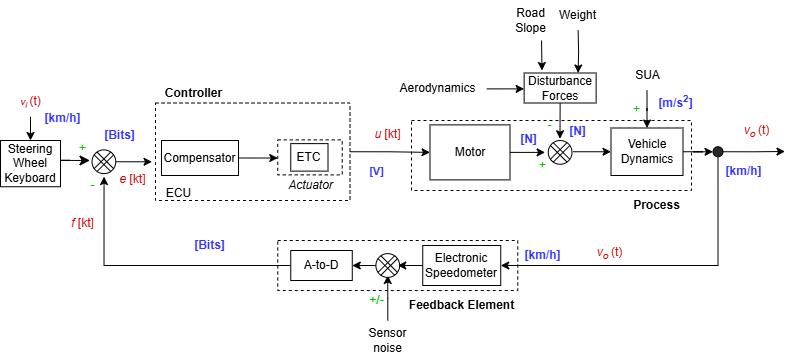

The diagram above was exported from draw.io. Its source (the exported page's mxGraphModel, read from the mxfile embedded in the PNG):
<mxGraphModel dx="984" dy="533" grid="1" gridSize="10" guides="1" tooltips="1" connect="1" arrows="1" fold="1" page="1" pageScale="1" pageWidth="850" pageHeight="1100" math="0" shadow="0">
  <root>
    <mxCell id="0" />
    <mxCell id="1" parent="0" />
    <mxCell id="2" value="" style="rounded=0;whiteSpace=wrap;html=1;dashed=1;fillColor=none;" vertex="1" parent="1">
      <mxGeometry x="444" y="1310" width="280" height="70" as="geometry" />
    </mxCell>
    <mxCell id="3" value="" style="rounded=0;whiteSpace=wrap;html=1;dashed=1;fillColor=none;" vertex="1" parent="1">
      <mxGeometry x="188" y="1292.5" width="194.5" height="97.5" as="geometry" />
    </mxCell>
    <mxCell id="4" value="" style="rounded=0;whiteSpace=wrap;html=1;dashed=1;fillColor=none;" vertex="1" parent="1">
      <mxGeometry x="310.25" y="1430" width="240" height="50" as="geometry" />
    </mxCell>
    <mxCell id="5" style="edgeStyle=orthogonalEdgeStyle;rounded=0;orthogonalLoop=1;jettySize=auto;html=1;entryX=0.5;entryY=0;entryDx=0;entryDy=0;" edge="1" source="6" target="51" parent="1">
      <mxGeometry relative="1" as="geometry" />
    </mxCell>
    <mxCell id="6" value="&lt;font color=&quot;#cc0000&quot;&gt;&lt;span style=&quot;font-size: 10px;&quot;&gt;&lt;i style=&quot;&quot;&gt;v&lt;sub style=&quot;&quot;&gt;i&lt;b&gt;&amp;nbsp;&lt;/b&gt;&lt;/sub&gt;&lt;/i&gt;&lt;/span&gt;(t)&lt;/font&gt;" style="text;html=1;align=center;verticalAlign=middle;resizable=0;points=[];autosize=1;strokeColor=none;fillColor=none;" vertex="1" parent="1">
      <mxGeometry x="43" y="1276.25" width="40" height="30" as="geometry" />
    </mxCell>
    <mxCell id="7" style="edgeStyle=orthogonalEdgeStyle;rounded=0;orthogonalLoop=1;jettySize=auto;html=1;exitX=1;exitY=0.5;exitDx=0;exitDy=0;" edge="1" source="8" parent="1">
      <mxGeometry relative="1" as="geometry">
        <mxPoint x="184.49999999999994" y="1351.249027237354" as="targetPoint" />
      </mxGeometry>
    </mxCell>
    <mxCell id="8" value="" style="ellipse;whiteSpace=wrap;html=1;aspect=fixed;" vertex="1" parent="1">
      <mxGeometry x="124.5" y="1339.38" width="23.75" height="23.75" as="geometry" />
    </mxCell>
    <mxCell id="9" style="edgeStyle=orthogonalEdgeStyle;rounded=0;orthogonalLoop=1;jettySize=auto;html=1;exitX=0.5;exitY=1;exitDx=0;exitDy=0;entryX=1;entryY=0.5;entryDx=0;entryDy=0;" edge="1" source="50" target="12" parent="1">
      <mxGeometry relative="1" as="geometry" />
    </mxCell>
    <mxCell id="10" value="" style="edgeStyle=segmentEdgeStyle;endArrow=classic;html=1;curved=0;rounded=0;endSize=8;startSize=8;sourcePerimeterSpacing=0;targetPerimeterSpacing=0;" edge="1" parent="1">
      <mxGeometry width="100" relative="1" as="geometry">
        <mxPoint x="102.47" y="1349.76" as="sourcePoint" />
        <mxPoint x="122.5" y="1350" as="targetPoint" />
        <Array as="points">
          <mxPoint x="72.47" y="1349.76" />
          <mxPoint x="72.47" y="1349.76" />
        </Array>
      </mxGeometry>
    </mxCell>
    <mxCell id="11" style="edgeStyle=orthogonalEdgeStyle;rounded=0;orthogonalLoop=1;jettySize=auto;html=1;exitX=0;exitY=0.5;exitDx=0;exitDy=0;entryX=1;entryY=0.5;entryDx=0;entryDy=0;" edge="1" target="14" parent="1">
      <mxGeometry relative="1" as="geometry">
        <mxPoint x="410.25" y="1455" as="sourcePoint" />
      </mxGeometry>
    </mxCell>
    <mxCell id="12" value="Electronic&lt;br&gt;Speedometer" style="rounded=0;whiteSpace=wrap;html=1;" vertex="1" parent="1">
      <mxGeometry x="455.25" y="1435" width="78" height="40" as="geometry" />
    </mxCell>
    <mxCell id="13" style="edgeStyle=orthogonalEdgeStyle;rounded=0;orthogonalLoop=1;jettySize=auto;html=1;exitX=0;exitY=0.5;exitDx=0;exitDy=0;entryX=0.507;entryY=1.124;entryDx=0;entryDy=0;entryPerimeter=0;" edge="1" source="14" target="8" parent="1">
      <mxGeometry relative="1" as="geometry">
        <mxPoint x="272.5" y="1465.111111111111" as="targetPoint" />
      </mxGeometry>
    </mxCell>
    <mxCell id="14" value="A-to-D" style="rounded=0;whiteSpace=wrap;html=1;" vertex="1" parent="1">
      <mxGeometry x="323.25" y="1440" width="61.52" height="30" as="geometry" />
    </mxCell>
    <mxCell id="15" value="&lt;font color=&quot;#3333ff&quot;&gt;&lt;b&gt;[Bits]&lt;/b&gt;&lt;/font&gt;" style="text;html=1;align=center;verticalAlign=middle;resizable=0;points=[];autosize=1;strokeColor=none;fillColor=none;" vertex="1" parent="1">
      <mxGeometry x="217" y="1420" width="50" height="30" as="geometry" />
    </mxCell>
    <mxCell id="16" value="&lt;b&gt;Feedback Element&lt;/b&gt;" style="text;html=1;align=center;verticalAlign=middle;resizable=0;points=[];autosize=1;strokeColor=none;fillColor=none;" vertex="1" parent="1">
      <mxGeometry x="429.25" y="1480" width="130" height="30" as="geometry" />
    </mxCell>
    <mxCell id="17" value="" style="edgeStyle=orthogonalEdgeStyle;rounded=0;orthogonalLoop=1;jettySize=auto;html=1;exitX=0;exitY=0.5;exitDx=0;exitDy=0;entryX=1;entryY=0.5;entryDx=0;entryDy=0;" edge="1" source="12" parent="1">
      <mxGeometry relative="1" as="geometry">
        <mxPoint x="463.25" y="1455" as="sourcePoint" />
        <mxPoint x="430.25" y="1455" as="targetPoint" />
      </mxGeometry>
    </mxCell>
    <mxCell id="18" style="edgeStyle=orthogonalEdgeStyle;rounded=0;orthogonalLoop=1;jettySize=auto;html=1;" edge="1" source="19" parent="1">
      <mxGeometry relative="1" as="geometry">
        <mxPoint x="420.25" y="1465" as="targetPoint" />
      </mxGeometry>
    </mxCell>
    <mxCell id="19" value="Sensor&lt;br&gt;noise" style="text;html=1;align=center;verticalAlign=middle;resizable=0;points=[];autosize=1;strokeColor=none;fillColor=none;" vertex="1" parent="1">
      <mxGeometry x="390.25" y="1510" width="60" height="40" as="geometry" />
    </mxCell>
    <mxCell id="20" value="&lt;font color=&quot;#00cc00&quot;&gt;+/-&lt;/font&gt;" style="text;html=1;align=center;verticalAlign=middle;resizable=0;points=[];autosize=1;strokeColor=none;fillColor=none;" vertex="1" parent="1">
      <mxGeometry x="389.25" y="1475" width="40" height="30" as="geometry" />
    </mxCell>
    <mxCell id="21" style="edgeStyle=orthogonalEdgeStyle;rounded=0;orthogonalLoop=1;jettySize=auto;html=1;exitX=1;exitY=0.5;exitDx=0;exitDy=0;entryX=-0.075;entryY=0.515;entryDx=0;entryDy=0;entryPerimeter=0;" edge="1" source="22" parent="1">
      <mxGeometry relative="1" as="geometry">
        <mxPoint x="577.5500000000002" y="1341.64" as="targetPoint" />
      </mxGeometry>
    </mxCell>
    <mxCell id="22" value="Motor" style="rounded=0;whiteSpace=wrap;html=1;" vertex="1" parent="1">
      <mxGeometry x="462.5" y="1314.38" width="80" height="55" as="geometry" />
    </mxCell>
    <mxCell id="23" value="" style="rounded=0;whiteSpace=wrap;html=1;fillColor=none;dashed=1;" vertex="1" parent="1">
      <mxGeometry x="310.25" y="1329.37" width="64.5" height="35" as="geometry" />
    </mxCell>
    <mxCell id="24" style="edgeStyle=orthogonalEdgeStyle;rounded=0;orthogonalLoop=1;jettySize=auto;html=1;exitX=1;exitY=0.5;exitDx=0;exitDy=0;entryX=0;entryY=0.5;entryDx=0;entryDy=0;" edge="1" source="25" target="23" parent="1">
      <mxGeometry relative="1" as="geometry" />
    </mxCell>
    <mxCell id="25" value="Compensator" style="rounded=0;whiteSpace=wrap;html=1;" vertex="1" parent="1">
      <mxGeometry x="194" y="1330" width="77" height="35" as="geometry" />
    </mxCell>
    <mxCell id="26" style="edgeStyle=orthogonalEdgeStyle;rounded=0;orthogonalLoop=1;jettySize=auto;html=1;exitX=1;exitY=0.5;exitDx=0;exitDy=0;entryX=0;entryY=0.5;entryDx=0;entryDy=0;" edge="1" source="3" target="22" parent="1">
      <mxGeometry relative="1" as="geometry">
        <mxPoint x="482.5" y="1341.25" as="sourcePoint" />
      </mxGeometry>
    </mxCell>
    <mxCell id="27" value="&lt;font color=&quot;#3333ff&quot;&gt;&lt;b&gt;[V]&lt;/b&gt;&lt;/font&gt;" style="edgeLabel;html=1;align=center;verticalAlign=middle;resizable=0;points=[];labelBackgroundColor=none;" connectable="0" vertex="1" parent="26">
      <mxGeometry x="-0.4667" y="2" relative="1" as="geometry">
        <mxPoint x="5" y="21" as="offset" />
      </mxGeometry>
    </mxCell>
    <mxCell id="28" value="ETC" style="rounded=0;whiteSpace=wrap;html=1;" vertex="1" parent="1">
      <mxGeometry x="323.25" y="1333.12" width="37.25" height="27.5" as="geometry" />
    </mxCell>
    <mxCell id="29" value="&lt;i&gt;Actuator&lt;/i&gt;" style="text;html=1;align=center;verticalAlign=middle;resizable=0;points=[];autosize=1;strokeColor=none;fillColor=none;" vertex="1" parent="1">
      <mxGeometry x="307.5" y="1360" width="70" height="30" as="geometry" />
    </mxCell>
    <mxCell id="30" value="ECU" style="text;html=1;align=center;verticalAlign=middle;resizable=0;points=[];autosize=1;strokeColor=none;fillColor=none;" vertex="1" parent="1">
      <mxGeometry x="185.5" y="1368" width="50" height="30" as="geometry" />
    </mxCell>
    <mxCell id="31" value="&lt;b&gt;Controller&lt;/b&gt;" style="text;html=1;align=center;verticalAlign=middle;resizable=0;points=[];autosize=1;strokeColor=none;fillColor=none;" vertex="1" parent="1">
      <mxGeometry x="185.5" y="1268.25" width="80" height="30" as="geometry" />
    </mxCell>
    <mxCell id="32" style="edgeStyle=orthogonalEdgeStyle;rounded=0;orthogonalLoop=1;jettySize=auto;html=1;exitX=1;exitY=0.5;exitDx=0;exitDy=0;entryX=0;entryY=0.5;entryDx=0;entryDy=0;" edge="1" target="45" parent="1">
      <mxGeometry relative="1" as="geometry">
        <mxPoint x="605.4999999999907" y="1341.25" as="sourcePoint" />
      </mxGeometry>
    </mxCell>
    <mxCell id="33" style="edgeStyle=orthogonalEdgeStyle;rounded=0;orthogonalLoop=1;jettySize=auto;html=1;exitX=0.5;exitY=1;exitDx=0;exitDy=0;entryX=0.5;entryY=0;entryDx=0;entryDy=0;" edge="1" source="34" parent="1">
      <mxGeometry relative="1" as="geometry">
        <mxPoint x="592.5" y="1328.25" as="targetPoint" />
      </mxGeometry>
    </mxCell>
    <mxCell id="34" value="Disturbance Forces" style="rounded=0;whiteSpace=wrap;html=1;" vertex="1" parent="1">
      <mxGeometry x="556.63" y="1262.5" width="72" height="30" as="geometry" />
    </mxCell>
    <mxCell id="35" style="edgeStyle=orthogonalEdgeStyle;rounded=0;orthogonalLoop=1;jettySize=auto;html=1;entryX=0;entryY=0.5;entryDx=0;entryDy=0;exitX=0.998;exitY=0.53;exitDx=0;exitDy=0;exitPerimeter=0;" edge="1" source="36" target="34" parent="1">
      <mxGeometry relative="1" as="geometry">
        <mxPoint x="513.75" y="1277.5" as="sourcePoint" />
      </mxGeometry>
    </mxCell>
    <mxCell id="36" value="Aerodynamics" style="text;html=1;align=center;verticalAlign=middle;resizable=0;points=[];autosize=1;strokeColor=none;fillColor=none;" vertex="1" parent="1">
      <mxGeometry x="419.5" y="1262.5" width="100" height="30" as="geometry" />
    </mxCell>
    <mxCell id="37" style="edgeStyle=orthogonalEdgeStyle;rounded=0;orthogonalLoop=1;jettySize=auto;html=1;entryX=0.75;entryY=0;entryDx=0;entryDy=0;exitX=0.498;exitY=1;exitDx=0;exitDy=0;exitPerimeter=0;" edge="1" target="34" parent="1">
      <mxGeometry relative="1" as="geometry">
        <mxPoint x="610.6300000000001" y="1220" as="sourcePoint" />
      </mxGeometry>
    </mxCell>
    <mxCell id="38" value="Weight" style="text;html=1;align=center;verticalAlign=middle;resizable=0;points=[];autosize=1;strokeColor=none;fillColor=none;" vertex="1" parent="1">
      <mxGeometry x="579.5" y="1190" width="60" height="30" as="geometry" />
    </mxCell>
    <mxCell id="39" style="rounded=0;orthogonalLoop=1;jettySize=auto;html=1;" edge="1" parent="1">
      <mxGeometry relative="1" as="geometry">
        <mxPoint x="574.0500000000002" y="1230" as="sourcePoint" />
        <mxPoint x="574.5" y="1260" as="targetPoint" />
      </mxGeometry>
    </mxCell>
    <mxCell id="40" value="Road&lt;div&gt;Slope&lt;/div&gt;" style="text;html=1;align=center;verticalAlign=middle;resizable=0;points=[];autosize=1;strokeColor=none;fillColor=none;" vertex="1" parent="1">
      <mxGeometry x="538.25" y="1190" width="50" height="40" as="geometry" />
    </mxCell>
    <mxCell id="41" value="&lt;font color=&quot;#00cc00&quot;&gt;-&lt;/font&gt;" style="text;html=1;align=center;verticalAlign=middle;resizable=0;points=[];autosize=1;strokeColor=none;fillColor=none;" vertex="1" parent="1">
      <mxGeometry x="567" y="1300" width="30" height="30" as="geometry" />
    </mxCell>
    <mxCell id="42" value="&lt;font color=&quot;#3333ff&quot;&gt;&lt;b&gt;[N]&lt;/b&gt;&lt;/font&gt;" style="text;html=1;align=center;verticalAlign=middle;resizable=0;points=[];autosize=1;strokeColor=none;fillColor=none;" vertex="1" parent="1">
      <mxGeometry x="540.75" y="1314.38" width="40" height="30" as="geometry" />
    </mxCell>
    <mxCell id="43" value="&lt;font color=&quot;#3333ff&quot;&gt;&lt;b&gt;[Bits]&lt;/b&gt;&lt;/font&gt;" style="text;html=1;align=center;verticalAlign=middle;resizable=0;points=[];autosize=1;strokeColor=none;fillColor=none;" vertex="1" parent="1">
      <mxGeometry x="127.00000000000001" y="1310" width="50" height="30" as="geometry" />
    </mxCell>
    <mxCell id="44" style="edgeStyle=orthogonalEdgeStyle;rounded=0;orthogonalLoop=1;jettySize=auto;html=1;exitX=1;exitY=0.5;exitDx=0;exitDy=0;" edge="1" source="50" parent="1">
      <mxGeometry relative="1" as="geometry">
        <mxPoint x="817.5" y="1341" as="targetPoint" />
      </mxGeometry>
    </mxCell>
    <mxCell id="45" value="Vehicle&lt;br&gt;Dynamics" style="rounded=0;whiteSpace=wrap;html=1;" vertex="1" parent="1">
      <mxGeometry x="643.5" y="1317.5" width="72" height="47.5" as="geometry" />
    </mxCell>
    <mxCell id="46" value="&lt;b&gt;&lt;font color=&quot;#3333ff&quot;&gt;[km/h]&lt;/font&gt;&lt;/b&gt;" style="text;html=1;align=center;verticalAlign=middle;resizable=0;points=[];autosize=1;strokeColor=none;fillColor=none;" vertex="1" parent="1">
      <mxGeometry x="745.5" y="1346.25" width="60" height="30" as="geometry" />
    </mxCell>
    <mxCell id="47" value="&lt;font color=&quot;#3333ff&quot;&gt;&lt;b&gt;[N]&lt;/b&gt;&lt;/font&gt;" style="text;html=1;align=center;verticalAlign=middle;resizable=0;points=[];autosize=1;strokeColor=none;fillColor=none;" vertex="1" parent="1">
      <mxGeometry x="589.5" y="1306.25" width="40" height="30" as="geometry" />
    </mxCell>
    <mxCell id="48" value="&lt;b&gt;&lt;font color=&quot;#3333ff&quot;&gt;[km/h]&lt;/font&gt;&lt;/b&gt;" style="text;html=1;align=center;verticalAlign=middle;resizable=0;points=[];autosize=1;strokeColor=none;fillColor=none;" vertex="1" parent="1">
      <mxGeometry x="545.25" y="1430" width="60" height="30" as="geometry" />
    </mxCell>
    <mxCell id="49" value="" style="edgeStyle=orthogonalEdgeStyle;rounded=0;orthogonalLoop=1;jettySize=auto;html=1;exitX=1;exitY=0.5;exitDx=0;exitDy=0;" edge="1" source="45" target="50" parent="1">
      <mxGeometry relative="1" as="geometry">
        <mxPoint x="832.5" y="1341.3333333333333" as="targetPoint" />
        <mxPoint x="715.5" y="1341" as="sourcePoint" />
      </mxGeometry>
    </mxCell>
    <mxCell id="50" value="" style="ellipse;whiteSpace=wrap;html=1;fillColor=#292929;" vertex="1" parent="1">
      <mxGeometry x="745.5" y="1336.25" width="10" height="10" as="geometry" />
    </mxCell>
    <mxCell id="51" value="Steering&lt;br&gt;Wheel&lt;br&gt;Keyboard" style="rounded=0;whiteSpace=wrap;html=1;" vertex="1" parent="1">
      <mxGeometry x="33" y="1330" width="60" height="46.25" as="geometry" />
    </mxCell>
    <mxCell id="52" style="rounded=0;orthogonalLoop=1;jettySize=auto;html=1;exitX=0;exitY=1;exitDx=0;exitDy=0;entryX=1;entryY=0;entryDx=0;entryDy=0;shape=link;" edge="1" source="8" target="8" parent="1">
      <mxGeometry relative="1" as="geometry" />
    </mxCell>
    <mxCell id="53" style="rounded=0;orthogonalLoop=1;jettySize=auto;html=1;exitX=0;exitY=0;exitDx=0;exitDy=0;entryX=1;entryY=1;entryDx=0;entryDy=0;shape=link;" edge="1" source="8" target="8" parent="1">
      <mxGeometry relative="1" as="geometry" />
    </mxCell>
    <mxCell id="54" value="" style="ellipse;whiteSpace=wrap;html=1;aspect=fixed;" vertex="1" parent="1">
      <mxGeometry x="580.75" y="1330.0000000000002" width="23.75" height="23.75" as="geometry" />
    </mxCell>
    <mxCell id="55" style="rounded=0;orthogonalLoop=1;jettySize=auto;html=1;exitX=0;exitY=1;exitDx=0;exitDy=0;entryX=1;entryY=0;entryDx=0;entryDy=0;shape=link;" edge="1" source="54" target="54" parent="1">
      <mxGeometry relative="1" as="geometry" />
    </mxCell>
    <mxCell id="56" style="rounded=0;orthogonalLoop=1;jettySize=auto;html=1;exitX=0;exitY=0;exitDx=0;exitDy=0;entryX=1;entryY=1;entryDx=0;entryDy=0;shape=link;" edge="1" source="54" target="54" parent="1">
      <mxGeometry relative="1" as="geometry" />
    </mxCell>
    <mxCell id="57" value="" style="ellipse;whiteSpace=wrap;html=1;aspect=fixed;" vertex="1" parent="1">
      <mxGeometry x="408.38" y="1443.1200000000001" width="23.75" height="23.75" as="geometry" />
    </mxCell>
    <mxCell id="58" style="rounded=0;orthogonalLoop=1;jettySize=auto;html=1;exitX=0;exitY=1;exitDx=0;exitDy=0;entryX=1;entryY=0;entryDx=0;entryDy=0;shape=link;" edge="1" source="57" target="57" parent="1">
      <mxGeometry relative="1" as="geometry" />
    </mxCell>
    <mxCell id="59" style="rounded=0;orthogonalLoop=1;jettySize=auto;html=1;exitX=0;exitY=0;exitDx=0;exitDy=0;entryX=1;entryY=1;entryDx=0;entryDy=0;shape=link;" edge="1" source="57" target="57" parent="1">
      <mxGeometry relative="1" as="geometry" />
    </mxCell>
    <mxCell id="60" style="edgeStyle=orthogonalEdgeStyle;rounded=0;orthogonalLoop=1;jettySize=auto;html=1;entryX=0.5;entryY=0;entryDx=0;entryDy=0;" edge="1" source="61" target="45" parent="1">
      <mxGeometry relative="1" as="geometry" />
    </mxCell>
    <mxCell id="61" value="SUA" style="text;html=1;align=center;verticalAlign=middle;resizable=0;points=[];autosize=1;strokeColor=none;fillColor=none;" vertex="1" parent="1">
      <mxGeometry x="654.5" y="1250" width="50" height="30" as="geometry" />
    </mxCell>
    <mxCell id="62" value="&lt;b&gt;&lt;font color=&quot;#3333ff&quot;&gt;[m/s&lt;sup&gt;2&lt;/sup&gt;]&lt;/font&gt;&lt;/b&gt;" style="text;html=1;align=center;verticalAlign=middle;resizable=0;points=[];autosize=1;strokeColor=none;fillColor=none;" vertex="1" parent="1">
      <mxGeometry x="677.5" y="1276.25" width="60" height="30" as="geometry" />
    </mxCell>
    <mxCell id="63" value="&lt;font color=&quot;#00cc00&quot;&gt;+&lt;/font&gt;" style="text;html=1;align=center;verticalAlign=middle;resizable=0;points=[];autosize=1;strokeColor=none;fillColor=none;" vertex="1" parent="1">
      <mxGeometry x="654" y="1284.38" width="30" height="30" as="geometry" />
    </mxCell>
    <mxCell id="64" value="&lt;font color=&quot;#3333ff&quot;&gt;&lt;b&gt;[km/h]&lt;/b&gt;&lt;/font&gt;" style="text;html=1;align=center;verticalAlign=middle;resizable=0;points=[];autosize=1;strokeColor=none;fillColor=none;" vertex="1" parent="1">
      <mxGeometry x="64.5" y="1292.5" width="60" height="30" as="geometry" />
    </mxCell>
    <mxCell id="65" value="&lt;font color=&quot;#cc0000&quot;&gt;&lt;i style=&quot;&quot;&gt;f&lt;b&gt;&amp;nbsp;&lt;/b&gt;&lt;/i&gt;[kt]&lt;/font&gt;" style="text;html=1;align=center;verticalAlign=middle;resizable=0;points=[];autosize=1;strokeColor=none;fillColor=none;" vertex="1" parent="1">
      <mxGeometry x="89.5" y="1398" width="50" height="30" as="geometry" />
    </mxCell>
    <mxCell id="66" value="&lt;font color=&quot;#cc0000&quot;&gt;&lt;i&gt;e &lt;/i&gt;[kt]&lt;/font&gt;" style="text;html=1;align=center;verticalAlign=middle;resizable=0;points=[];autosize=1;strokeColor=none;fillColor=none;" vertex="1" parent="1">
      <mxGeometry x="139.5" y="1353.75" width="50" height="30" as="geometry" />
    </mxCell>
    <mxCell id="67" value="&lt;font color=&quot;#cc0000&quot;&gt;&lt;i&gt;v&lt;/i&gt;&lt;sub&gt;&lt;i&gt;o&lt;/i&gt;&amp;nbsp;&lt;/sub&gt;(t)&lt;/font&gt;" style="text;html=1;align=center;verticalAlign=middle;resizable=0;points=[];autosize=1;strokeColor=none;fillColor=none;" vertex="1" parent="1">
      <mxGeometry x="617" y="1428" width="50" height="30" as="geometry" />
    </mxCell>
    <mxCell id="68" value="&lt;font color=&quot;#cc0000&quot;&gt;&lt;i&gt;v&lt;/i&gt;&lt;sub&gt;&lt;i&gt;o&lt;/i&gt;&amp;nbsp;&lt;/sub&gt;(t)&lt;/font&gt;" style="text;html=1;align=center;verticalAlign=middle;resizable=0;points=[];autosize=1;strokeColor=none;fillColor=none;" vertex="1" parent="1">
      <mxGeometry x="764" y="1306.25" width="50" height="30" as="geometry" />
    </mxCell>
    <mxCell id="69" value="&lt;font color=&quot;#cc0000&quot;&gt;&lt;i&gt;u &lt;/i&gt;[kt]&lt;/font&gt;" style="text;html=1;align=center;verticalAlign=middle;resizable=0;points=[];autosize=1;strokeColor=none;fillColor=none;" vertex="1" parent="1">
      <mxGeometry x="394.5" y="1309.38" width="50" height="30" as="geometry" />
    </mxCell>
    <mxCell id="70" value="&lt;b&gt;Process&lt;/b&gt;" style="text;html=1;align=center;verticalAlign=middle;resizable=0;points=[];autosize=1;strokeColor=none;fillColor=none;" vertex="1" parent="1">
      <mxGeometry x="654" y="1380" width="70" height="30" as="geometry" />
    </mxCell>
    <mxCell id="71" value="&lt;font color=&quot;#00cc00&quot;&gt;-&lt;/font&gt;" style="text;html=1;align=center;verticalAlign=middle;resizable=0;points=[];autosize=1;strokeColor=none;fillColor=none;" vertex="1" parent="1">
      <mxGeometry x="109.5" y="1360" width="30" height="30" as="geometry" />
    </mxCell>
    <mxCell id="72" value="&lt;font color=&quot;#00cc00&quot;&gt;+&lt;/font&gt;" style="text;html=1;align=center;verticalAlign=middle;resizable=0;points=[];autosize=1;strokeColor=none;fillColor=none;" vertex="1" parent="1">
      <mxGeometry x="99.5" y="1322.5" width="30" height="30" as="geometry" />
    </mxCell>
    <mxCell id="73" value="&lt;font color=&quot;#00cc00&quot;&gt;+&lt;/font&gt;" style="text;html=1;align=center;verticalAlign=middle;resizable=0;points=[];autosize=1;strokeColor=none;fillColor=none;" vertex="1" parent="1">
      <mxGeometry x="559.5" y="1340" width="30" height="30" as="geometry" />
    </mxCell>
  </root>
</mxGraphModel>